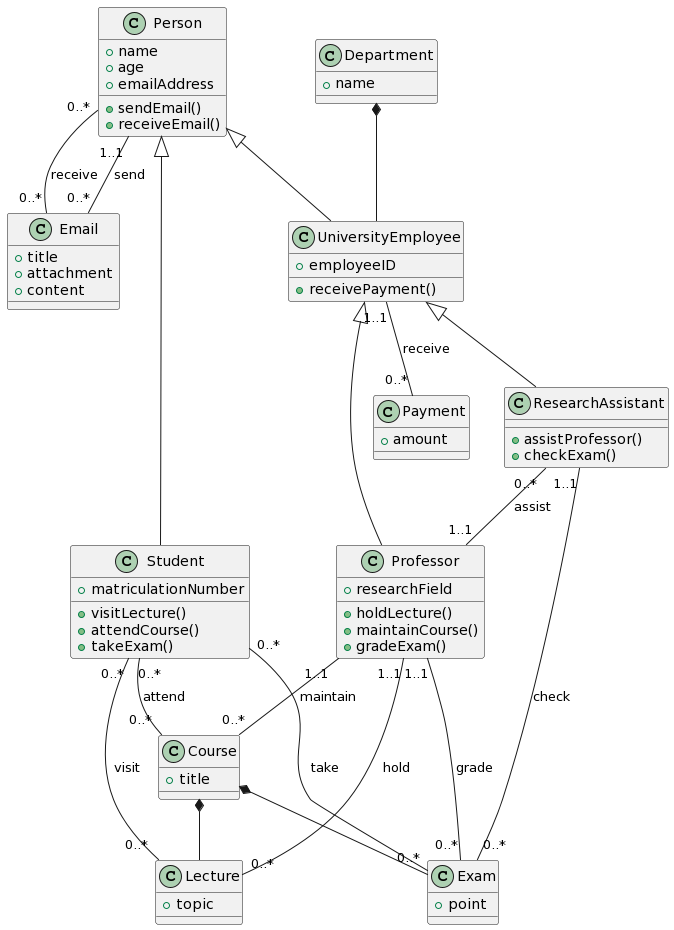

The diagram above was rendered by PlantUML. Its source (embedded in the PNG):
@startuml
class Person {
+ name
+ age
+ emailAddress
+ sendEmail()
+ receiveEmail()
}

class Email {
+ title
+ attachment
+ content
}

class UniversityEmployee {
+ employeeID
+ receivePayment()
}

class Payment {
+ amount
}

class Department {
+ name
}

class Student {
+ matriculationNumber
+ visitLecture()
+ attendCourse()
+ takeExam()
}

class Professor {
+ researchField
+ holdLecture()
+ maintainCourse()
+ gradeExam()
}

class Lecture {
+ topic
}

class Course {
+ title
}

class Exam {
+ point
}

class ResearchAssistant {
+ assistProfessor()
+ checkExam()
}

Person <|-- UniversityEmployee
Person <|-- Student
UniversityEmployee <|-- ResearchAssistant
UniversityEmployee <|-- Professor
Department *-- UniversityEmployee
Course *-- Lecture
Course *-- Exam
Person "1..1" -- "0..*" Email: send
Person "0..*" -- "0..*" Email: receive
UniversityEmployee "1..1" -- "0..*" Payment: receive
Student "0..*" -- "0..*" Lecture: visit
Student "0..*" -- "0..*" Course: attend
Student "0..*" -- "0..*" Exam: take
ResearchAssistant "0..*" -- "1..1" Professor: assist
ResearchAssistant "1..1" -- "0..*" Exam: check
Professor "1..1" -- "0..*" Lecture: hold
Professor "1..1" -- "0..*" Course: maintain
Professor "1..1" -- "0..*" Exam: grade
@enduml